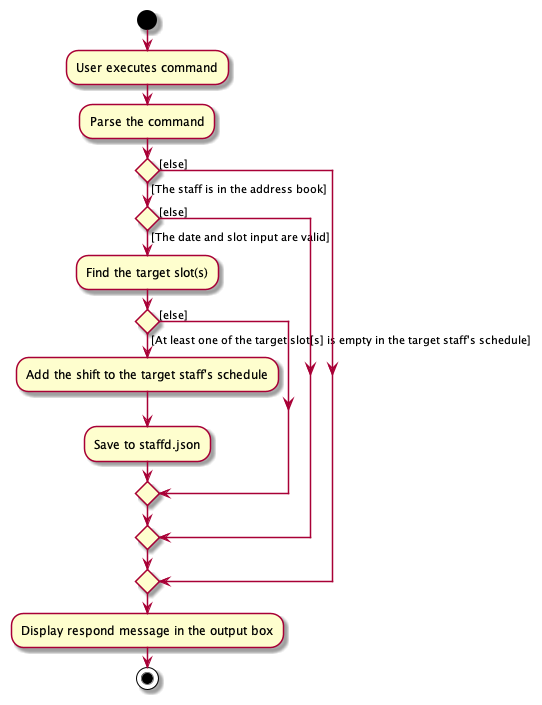

The diagram above was rendered by PlantUML. Its source (embedded in the PNG):
@startuml
start
:User executes command;
:Parse the command;

'Since the beta syntax does not support placing the condition outside the
'diamond we place it as the true branch instead.

if () then ([The staff is in the address book])
    if () then ([The date and slot input are valid])
        :Find the target slot(s);
        if () then ([At least one of the target slot[s] is empty in the target staff's schedule])
        :Add the shift to the target staff's schedule;
        :Save to staffd.json;
        else ([else])
        endif
        else ([else])
        endif
else ([else])
endif
:Display respond message in the output box;
stop
@enduml